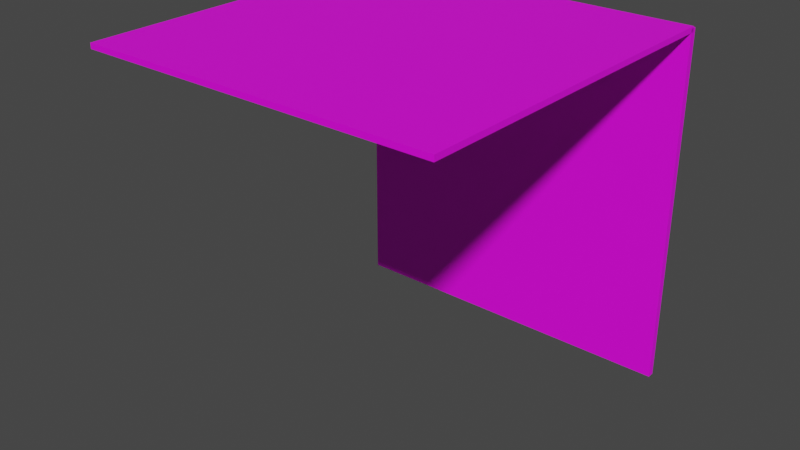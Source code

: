 # Source: FoldBox3.blend  (saved by Blender 3.1.7; exported with 4.5.12 LTS)
import bpy
from mathutils import Matrix  # noqa: F401  (used for matrix-valued properties, if any)

bpy.ops.wm.read_factory_settings(use_empty=True)
scene = bpy.context.scene
scene.name = 'Scene'

# ---- collections
col_collection = bpy.data.collections.new('Collection'); scene.collection.children.link(col_collection)

# ---- images (referenced by path relative to the original .blend; pixels are not part of the script)
import os
ASSET_DIR = os.environ.get("B2B_ASSET_DIR", "")  # directory of the original .blend (textures are referenced by path, not embedded)
HERE = os.path.dirname(os.path.abspath(__file__))  # packed textures are extracted next to this script under _unpacked/

def load_image(name, relpath, width, height, colorspace="sRGB"):
    """Load a texture the original file referenced (path relative to the .blend, or extracted next to this script)."""
    p = next((c for c in (os.path.join(HERE, relpath), os.path.join(ASSET_DIR, relpath)) if relpath and os.path.exists(c)), "")
    if p:
        img = bpy.data.images.load(p, check_existing=True)
        img.name = name
    else:  # same state as the original file: an image datablock whose file is absent (Cycles renders it pink)
        img = bpy.data.images.new(name, width, height)
        img.source = "FILE"
        img.filepath = "//" + (relpath or name)
    img.colorspace_settings.name = colorspace
    return img
img_map05_png = load_image('Map05.png', 'Map05.png', 1024, 1024, 'sRGB')
img_map06_png = load_image('Map06.png', 'Map06.png', 1024, 1024, 'sRGB')
img_map07_png = load_image('Map07.png', 'Map07.png', 1024, 1024, 'sRGB')
img_map08_png = load_image('Map08.png', 'Map08.png', 1024, 1024, 'sRGB')
img_map00_png = load_image('Map00.png', 'Map00.png', 1024, 1024, 'sRGB')
img_map01_png = load_image('Map01.png', 'Map01.png', 1024, 1024, 'sRGB')
img_map02_png = load_image('Map02.png', 'Map02.png', 1024, 1024, 'sRGB')
img_map03_png = load_image('Map03.png', 'Map03.png', 1024, 1024, 'sRGB')
img_map04_png = load_image('Map04.png', 'Map04.png', 1024, 1024, 'sRGB')

# ---- materials (node trees are filled in below, after node groups)
mat_material_005 = bpy.data.materials.new('Material.005')
mat_material_006 = bpy.data.materials.new('Material.006')
mat_material_007 = bpy.data.materials.new('Material.007')
mat_material_008 = bpy.data.materials.new('Material.008')
mat_material_009 = bpy.data.materials.new('Material.009')
mat_material_001 = bpy.data.materials.new('Material.001')
mat_material_002 = bpy.data.materials.new('Material.002')
mat_material_003 = bpy.data.materials.new('Material.003')
mat_material_004 = bpy.data.materials.new('Material.004')

# ---- material node trees
mat_material_005.use_nodes = True; mat_material_005.node_tree.nodes.clear()
_N = mat_material_005.node_tree.nodes; _L = mat_material_005.node_tree.links
n0 = _N.new('ShaderNodeBsdfPrincipled'); n0.name = 'Principled BSDF'; n0.location = (10, 300)
n0.distribution = 'GGX'
n0.subsurface_method = 'RANDOM_WALK_SKIN'
n0.inputs[3].default_value = 1.45
n0.inputs[27].default_value = (0.0, 0.0, 0.0, 1.0)
n0.inputs[28].default_value = 1.0
n1 = _N.new('ShaderNodeOutputMaterial'); n1.name = 'Material Output'; n1.location = (300, 300)
n2 = _N.new('ShaderNodeTexImage'); n2.name = 'Image Texture'; n2.location = (-280, 280)
n2.image = img_map05_png
_L.new(n0.outputs[0], n1.inputs[0])
_L.new(n2.outputs[0], n0.inputs[0])
n1.is_active_output = True
mat_material_006.use_nodes = True; mat_material_006.node_tree.nodes.clear()
_N = mat_material_006.node_tree.nodes; _L = mat_material_006.node_tree.links
n0 = _N.new('ShaderNodeBsdfPrincipled'); n0.name = 'Principled BSDF'; n0.location = (10, 300)
n0.distribution = 'GGX'
n0.subsurface_method = 'RANDOM_WALK_SKIN'
n0.inputs[3].default_value = 1.45
n0.inputs[27].default_value = (0.0, 0.0, 0.0, 1.0)
n0.inputs[28].default_value = 1.0
n1 = _N.new('ShaderNodeOutputMaterial'); n1.name = 'Material Output'; n1.location = (300, 300)
n2 = _N.new('ShaderNodeTexImage'); n2.name = 'Image Texture'; n2.location = (-280, 280)
n2.image = img_map06_png
_L.new(n0.outputs[0], n1.inputs[0])
_L.new(n2.outputs[0], n0.inputs[0])
n1.is_active_output = True
mat_material_007.use_nodes = True; mat_material_007.node_tree.nodes.clear()
_N = mat_material_007.node_tree.nodes; _L = mat_material_007.node_tree.links
n0 = _N.new('ShaderNodeBsdfPrincipled'); n0.name = 'Principled BSDF'; n0.location = (10, 300)
n0.distribution = 'GGX'
n0.subsurface_method = 'RANDOM_WALK_SKIN'
n0.inputs[3].default_value = 1.45
n0.inputs[27].default_value = (0.0, 0.0, 0.0, 1.0)
n0.inputs[28].default_value = 1.0
n1 = _N.new('ShaderNodeOutputMaterial'); n1.name = 'Material Output'; n1.location = (300, 300)
n2 = _N.new('ShaderNodeTexImage'); n2.name = 'Image Texture'; n2.location = (-280, 280)
n2.image = img_map07_png
_L.new(n0.outputs[0], n1.inputs[0])
_L.new(n2.outputs[0], n0.inputs[0])
n1.is_active_output = True
mat_material_008.use_nodes = True; mat_material_008.node_tree.nodes.clear()
_N = mat_material_008.node_tree.nodes; _L = mat_material_008.node_tree.links
n0 = _N.new('ShaderNodeBsdfPrincipled'); n0.name = 'Principled BSDF'; n0.location = (10, 300)
n0.distribution = 'GGX'
n0.subsurface_method = 'RANDOM_WALK_SKIN'
n0.inputs[3].default_value = 1.45
n0.inputs[27].default_value = (0.0, 0.0, 0.0, 1.0)
n0.inputs[28].default_value = 1.0
n1 = _N.new('ShaderNodeOutputMaterial'); n1.name = 'Material Output'; n1.location = (300, 300)
n2 = _N.new('ShaderNodeTexImage'); n2.name = 'Image Texture'; n2.location = (-280, 280)
n2.image = img_map08_png
_L.new(n0.outputs[0], n1.inputs[0])
_L.new(n2.outputs[0], n0.inputs[0])
n1.is_active_output = True
mat_material_009.use_nodes = True; mat_material_009.node_tree.nodes.clear()
_N = mat_material_009.node_tree.nodes; _L = mat_material_009.node_tree.links
n0 = _N.new('ShaderNodeBsdfPrincipled'); n0.name = 'Principled BSDF'; n0.location = (10, 300)
n0.distribution = 'GGX'
n0.subsurface_method = 'RANDOM_WALK_SKIN'
n0.inputs[3].default_value = 1.45
n0.inputs[27].default_value = (0.0, 0.0, 0.0, 1.0)
n0.inputs[28].default_value = 1.0
n1 = _N.new('ShaderNodeOutputMaterial'); n1.name = 'Material Output'; n1.location = (300, 300)
n2 = _N.new('ShaderNodeTexImage'); n2.name = 'Image Texture'; n2.location = (-280, 280)
n2.image = img_map00_png
_L.new(n0.outputs[0], n1.inputs[0])
_L.new(n2.outputs[0], n0.inputs[0])
n1.is_active_output = True
mat_material_001.use_nodes = True; mat_material_001.node_tree.nodes.clear()
_N = mat_material_001.node_tree.nodes; _L = mat_material_001.node_tree.links
n0 = _N.new('ShaderNodeBsdfPrincipled'); n0.name = 'Principled BSDF'; n0.location = (10, 300)
n0.distribution = 'GGX'
n0.subsurface_method = 'RANDOM_WALK_SKIN'
n0.inputs[3].default_value = 1.45
n0.inputs[27].default_value = (0.0, 0.0, 0.0, 1.0)
n0.inputs[28].default_value = 1.0
n1 = _N.new('ShaderNodeOutputMaterial'); n1.name = 'Material Output'; n1.location = (300, 300)
n2 = _N.new('ShaderNodeTexImage'); n2.name = 'Image Texture'; n2.location = (-280, 280)
n2.image = img_map01_png
_L.new(n0.outputs[0], n1.inputs[0])
_L.new(n2.outputs[0], n0.inputs[0])
n1.is_active_output = True
mat_material_002.use_nodes = True; mat_material_002.node_tree.nodes.clear()
_N = mat_material_002.node_tree.nodes; _L = mat_material_002.node_tree.links
n0 = _N.new('ShaderNodeBsdfPrincipled'); n0.name = 'Principled BSDF'; n0.location = (10, 300)
n0.distribution = 'GGX'
n0.subsurface_method = 'RANDOM_WALK_SKIN'
n0.inputs[3].default_value = 1.45
n0.inputs[27].default_value = (0.0, 0.0, 0.0, 1.0)
n0.inputs[28].default_value = 1.0
n1 = _N.new('ShaderNodeOutputMaterial'); n1.name = 'Material Output'; n1.location = (300, 300)
n2 = _N.new('ShaderNodeTexImage'); n2.name = 'Image Texture'; n2.location = (-280, 280)
n2.image = img_map02_png
_L.new(n0.outputs[0], n1.inputs[0])
_L.new(n2.outputs[0], n0.inputs[0])
n1.is_active_output = True
mat_material_003.use_nodes = True; mat_material_003.node_tree.nodes.clear()
_N = mat_material_003.node_tree.nodes; _L = mat_material_003.node_tree.links
n0 = _N.new('ShaderNodeBsdfPrincipled'); n0.name = 'Principled BSDF'; n0.location = (10, 300)
n0.distribution = 'GGX'
n0.subsurface_method = 'RANDOM_WALK_SKIN'
n0.inputs[3].default_value = 1.45
n0.inputs[27].default_value = (0.0, 0.0, 0.0, 1.0)
n0.inputs[28].default_value = 1.0
n1 = _N.new('ShaderNodeOutputMaterial'); n1.name = 'Material Output'; n1.location = (300, 300)
n2 = _N.new('ShaderNodeTexImage'); n2.name = 'Image Texture'; n2.location = (-280, 280)
n2.image = img_map03_png
_L.new(n0.outputs[0], n1.inputs[0])
_L.new(n2.outputs[0], n0.inputs[0])
n1.is_active_output = True
mat_material_004.use_nodes = True; mat_material_004.node_tree.nodes.clear()
_N = mat_material_004.node_tree.nodes; _L = mat_material_004.node_tree.links
n0 = _N.new('ShaderNodeBsdfPrincipled'); n0.name = 'Principled BSDF'; n0.location = (10, 300)
n0.distribution = 'GGX'
n0.subsurface_method = 'RANDOM_WALK_SKIN'
n0.inputs[3].default_value = 1.45
n0.inputs[27].default_value = (0.0, 0.0, 0.0, 1.0)
n0.inputs[28].default_value = 1.0
n1 = _N.new('ShaderNodeOutputMaterial'); n1.name = 'Material Output'; n1.location = (300, 300)
n2 = _N.new('ShaderNodeTexImage'); n2.name = 'Image Texture'; n2.location = (-280, 280)
n2.image = img_map04_png
_L.new(n0.outputs[0], n1.inputs[0])
_L.new(n2.outputs[0], n0.inputs[0])
n1.is_active_output = True

# ---- world
world_world = bpy.data.worlds.new('World'); scene.world = world_world
world_world.use_nodes = True; world_world.node_tree.nodes.clear()
_N = world_world.node_tree.nodes; _L = world_world.node_tree.links
n0 = _N.new('ShaderNodeOutputWorld'); n0.name = 'World Output'; n0.location = (300, 300)
n1 = _N.new('ShaderNodeBackground'); n1.name = 'Background'; n1.location = (10, 300)
n1.inputs[0].default_value = (0.05088, 0.05088, 0.05088, 1.0)
_L.new(n1.outputs[0], n0.inputs[0])
n0.is_active_output = True
world_world.color = (0.05088, 0.05088, 0.05088)
world_world.use_sun_shadow = False
world_world.sun_shadow_jitter_overblur = 0.0

# ---- meshes
me_cube_001 = bpy.data.meshes.new('Cube.001')
me_cube_001.from_pydata([(-1.0, -1.0, 1.01), (1.0, -1.0, 1.01), (-1.0, 1.0, 1.01), (1.0, 1.0, 1.01), (0.0, -1.0, 1.01), (0.0, 1.0, 1.01), (-1.0, 0.0, 1.01), (1.0, 0.0, 1.01), (0.0, 0.0, 1.01), (-1.0, -1.0, 0.98), (1.0, -1.0, 0.98), (-1.0, 1.0, 0.98), (1.0, 1.0, 0.98), (0.0, -1.0, 0.98), (0.0, 1.0, 0.98), (-1.0, 0.0, 0.98), (1.0, 0.0, 0.98), (0.0, 0.0, 0.98), (-1.0, -1.019, -1.0), (-1.0, -1.019, 1.0), (-1.0, -0.9805, -1.0), (-1.0, -0.9805, 1.0), (1.0, -1.019, -1.0), (1.0, -1.019, 1.0), (1.0, -0.9805, -1.0), (1.0, -0.9805, 1.0), (0.0, -0.9805, -1.0), (0.0, -0.9805, 1.0), (0.0, -1.019, -1.0), (0.0, -1.019, 1.0), (-1.0, -1.019, 0.0), (-1.0, -0.9805, 0.0), (1.0, -0.9805, 0.0), (1.0, -1.019, 0.0), (0.0, -1.019, 0.0), (0.0, -0.9805, 0.0), (-1.0, -1.0, -1.0), (-1.0, -1.0, 1.0), (1.0, -1.0, -1.0), (1.0, -1.0, 1.0), (0.0, -1.0, 1.0), (0.0, -1.0, -1.0), (1.0, -1.0, 0.0), (-1.0, -1.0, 0.0)], [], [(13, 17, 15, 9), (4, 0, 6, 8), (1, 4, 8, 7), (7, 8, 5, 3), (10, 16, 17, 13), (1, 7, 16, 10), (17, 14, 11, 15), (16, 12, 14, 17), (8, 6, 2, 5), (0, 4, 13, 9), (7, 3, 12, 16), (6, 0, 9, 15), (2, 6, 15, 11), (3, 5, 14, 12), (5, 2, 11, 14), (4, 1, 10, 13), (25, 35, 27), (23, 42, 39), (19, 34, 29), (22, 41, 38), (19, 40, 37), (29, 39, 40), (28, 36, 41), (29, 33, 23), (27, 31, 21), (35, 20, 31), (34, 22, 33), (30, 28, 34), (33, 38, 42), (32, 26, 35), (31, 36, 43), (37, 30, 19), (27, 35, 31), (29, 34, 33), (28, 18, 36), (29, 23, 39), (19, 29, 40), (22, 28, 41), (19, 30, 34), (23, 33, 42), (25, 32, 35), (39, 32, 25), (38, 26, 24), (37, 27, 21), (40, 25, 27), (41, 20, 26), (42, 24, 32), (43, 18, 30), (21, 43, 37), (35, 26, 20), (34, 28, 22), (30, 18, 28), (33, 22, 38), (32, 24, 26), (31, 20, 36), (37, 43, 30), (39, 42, 32), (38, 41, 26), (37, 40, 27), (40, 39, 25), (41, 36, 20), (42, 38, 24), (43, 36, 18), (21, 31, 43)])
me_cube_001.polygons.foreach_set('material_index', [7, 7, 8, 6, 8, 8, 5, 6, 5, 7, 6, 7, 5, 6, 5, 8, 4, 4, 0, 4, 4, 4, 4, 1, 4, 4, 3, 2, 4, 4, 4, 4, 4, 1, 4, 4, 4, 4, 0, 4, 4, 4, 4, 4, 4, 4, 4, 4, 4, 4, 3, 2, 4, 4, 4, 4, 4, 4, 4, 4, 4, 4, 4, 4])
_uv = me_cube_001.uv_layers.new(name='UVMap')
_uv.uv.foreach_set('vector', [1.0, 0.0, 1.0, 1.0, 0.0, 1.0, 0.0, 0.0, 1.0, 0.0, 0.0, 0.0, 0.0, 1.0, 1.0, 1.0, 1.0, 0.0, 0.0, 0.0, 0.0, 1.0, 1.0, 1.0, 1.0, 0.0, 0.0, 0.0, 0.0, 1.0, 1.0, 1.0, 1.0, 0.0, 1.0, 1.0, 0.0, 1.0, 0.0, 0.0, 1.0, 0.0, 1.0, 1.0, 1.0, 1.0, 1.0, 0.0, 1.0, 0.0, 1.0, 1.0, 0.0, 1.0, 0.0, 0.0, 1.0, 0.0, 1.0, 1.0, 0.0, 1.0, 0.0, 0.0, 1.0, 0.0, 0.0, 0.0, 0.0, 1.0, 1.0, 1.0, 0.0, 0.0, 1.0, 0.0, 1.0, 0.0, 0.0, 0.0, 1.0, 0.0, 1.0, 1.0, 1.0, 1.0, 1.0, 0.0, 0.0, 1.0, 0.0, 0.0, 0.0, 0.0, 0.0, 1.0, 0.0, 1.0, 0.0, 0.0, 0.0, 0.0, 0.0, 1.0, 1.0, 1.0, 0.0, 1.0, 0.0, 1.0, 1.0, 1.0, 1.0, 1.0, 0.0, 1.0, 0.0, 1.0, 1.0, 1.0, 0.0, 0.0, 1.0, 0.0, 1.0, 0.0, 0.0, 0.0, 0.625, 0.5, 0.5, 0.375, 0.625, 0.375, 0.625, 0.75, 0.5, 0.625, 0.625, 0.625, 0.0, 1.0, 1.0, 0.0, 1.0, 1.0, 0.375, 0.75, 0.25, 0.625, 0.375, 0.625, 0.875, 0.75, 0.75, 0.625, 0.875, 0.625, 0.75, 0.75, 0.625, 0.625, 0.75, 0.625, 0.25, 0.75, 0.125, 0.625, 0.25, 0.625, 0.0, 1.0, 1.0, 2.98e-08, 1.0, 1.0, 0.625, 0.375, 0.5, 0.25, 0.625, 0.25, 0.5, 0.375, 0.375, 0.25, 0.5, 0.25, 0.0, 1.0, 1.0, 2.98e-08, 1.0, 1.0, 0.0, 1.0, 1.0, 2.98e-08, 1.0, 1.0, 0.5, 0.75, 0.375, 0.625, 0.5, 0.625, 0.5, 0.5, 0.375, 0.375, 0.5, 0.375, 0.5, 0.25, 0.375, 0.125, 0.5, 0.125, 0.625, 0.125, 0.5, 0.0, 0.625, 0.0, 0.625, 0.375, 0.5, 0.375, 0.5, 0.25, 0.0, 1.0, 2.98e-08, 0.0, 1.0, 2.98e-08, 0.25, 0.75, 0.125, 0.75, 0.125, 0.625, 0.75, 0.75, 0.625, 0.75, 0.625, 0.625, 0.875, 0.75, 0.75, 0.75, 0.75, 0.625, 0.375, 0.75, 0.25, 0.75, 0.25, 0.625, 0.0, 1.0, 0.0, 0.0, 1.0, 0.0, 0.625, 0.75, 0.5, 0.75, 0.5, 0.625, 0.625, 0.5, 0.5, 0.5, 0.5, 0.375, 0.625, 0.625, 0.5, 0.5, 0.625, 0.5, 0.375, 0.625, 0.25, 0.5, 0.375, 0.5, 0.875, 0.625, 0.75, 0.5, 0.875, 0.5, 0.75, 0.625, 0.625, 0.5, 0.75, 0.5, 0.25, 0.625, 0.125, 0.5, 0.25, 0.5, 0.5, 0.625, 0.375, 0.5, 0.5, 0.5, 0.5, 0.125, 0.375, 0.0, 0.5, 0.0, 0.625, 0.25, 0.5, 0.125, 0.625, 0.125, 0.5, 0.375, 0.375, 0.375, 0.375, 0.25, 0.0, 1.0, 2.98e-08, 0.0, 1.0, 2.98e-08, 0.0, 1.0, 2.98e-08, 0.0, 1.0, 2.98e-08, 0.5, 0.75, 0.375, 0.75, 0.375, 0.625, 0.5, 0.5, 0.375, 0.5, 0.375, 0.375, 0.5, 0.25, 0.375, 0.25, 0.375, 0.125, 0.625, 0.125, 0.5, 0.125, 0.5, 0.0, 0.625, 0.625, 0.5, 0.625, 0.5, 0.5, 0.375, 0.625, 0.25, 0.625, 0.25, 0.5, 0.875, 0.625, 0.75, 0.625, 0.75, 0.5, 0.75, 0.625, 0.625, 0.625, 0.625, 0.5, 0.25, 0.625, 0.125, 0.625, 0.125, 0.5, 0.5, 0.625, 0.375, 0.625, 0.375, 0.5, 0.5, 0.125, 0.375, 0.125, 0.375, 0.0, 0.625, 0.25, 0.5, 0.25, 0.5, 0.125])
me_cube_001.materials.append(mat_material_005)
me_cube_001.materials.append(mat_material_006)
me_cube_001.materials.append(mat_material_007)
me_cube_001.materials.append(mat_material_008)
me_cube_001.materials.append(mat_material_009)
me_cube_001.materials.append(mat_material_001)
me_cube_001.materials.append(mat_material_002)
me_cube_001.materials.append(mat_material_003)
me_cube_001.materials.append(mat_material_004)
me_cube_001.use_remesh_fix_poles = True
me_cube_001.use_remesh_preserve_attributes = False
me_cube_001.update()
arm_armature = bpy.data.armatures.new('Armature')  # bones are not reproduced

# ---- objects
ob_armature = bpy.data.objects.new('Armature', arm_armature)
ob_cube_001 = bpy.data.objects.new('Cube.001', me_cube_001)

# ---- transforms, parenting, visibility, modifiers, constraints
ob_armature.location = (0.0, 0.0, 0.0)
ob_armature.rotation_euler = (0.0, -0.0, -3.142)
ob_cube_001.parent = ob_armature
ob_cube_001.location = (0.0, 0.0, 0.0)
_vg = ob_cube_001.vertex_groups.new(name='Bone')
for _i, _w in zip([9, 10, 11, 12, 13, 14, 15, 16, 17], [0.0, 0.0, 0.0, 0.0, 0.0, 0.0, 0.0, 0.0, 0.0]): _vg.add([_i], _w, 'REPLACE')
_vg = ob_cube_001.vertex_groups.new(name='Bone.001')
for _i, _w in zip([9, 10, 11, 12, 13, 14, 15, 16, 17], [0.0, 0.0, 0.0, 0.0, 0.0, 0.0, 0.0, 0.0, 0.0]): _vg.add([_i], _w, 'REPLACE')
_vg = ob_cube_001.vertex_groups.new(name='Bone.002')
for _i, _w in zip([0, 1, 2, 3, 4, 5, 6, 7, 8, 9, 10, 11, 12, 13, 14, 15, 16, 17, 19, 21, 23, 25, 27, 29, 30, 33, 34, 37, 39, 40, 43], [1.0, 1.0, 1.0, 1.0, 1.0, 1.0, 1.0, 1.0, 1.0, 1.0, 1.0, 1.0, 1.0, 1.0, 1.0, 1.0, 1.0, 1.0, 0.0, 0.0, 0.0, 0.0, 0.0, 0.0, 0.0, 0.0, 0.0, 0.0, 0.0, 0.0, 0.0]): _vg.add([_i], _w, 'REPLACE')
_vg = ob_cube_001.vertex_groups.new(name='Bone.003')
for _i, _w in zip([9, 10, 11, 12, 13, 14, 15, 16, 17], [0.0, 0.0, 0.0, 0.0, 0.0, 0.0, 0.0, 0.0, 0.0]): _vg.add([_i], _w, 'REPLACE')
_vg = ob_cube_001.vertex_groups.new(name='Bone.004')
for _i, _w in zip([0, 1, 2, 3, 4, 5, 6, 7, 8, 9, 10, 11, 12, 13, 14, 15, 16, 17, 19, 21, 23, 25, 27, 29, 30, 33, 34, 37, 39, 40, 43], [1.0, 1.0, 1.0, 1.0, 1.0, 1.0, 1.0, 1.0, 1.0, 1.0, 1.0, 1.0, 1.0, 1.0, 1.0, 1.0, 1.0, 1.0, 0.0, 0.0, 0.0, 0.0, 0.0, 0.0, 0.0, 0.0, 0.0, 0.0, 0.0, 0.0, 0.0]): _vg.add([_i], _w, 'REPLACE')
_vg = ob_cube_001.vertex_groups.new(name='Bone.005')
for _i, _w in zip([9, 10, 11, 12, 13, 14, 15, 16, 17], [0.0, 0.0, 0.0, 0.0, 0.0, 0.0, 0.0, 0.0, 0.0]): _vg.add([_i], _w, 'REPLACE')
_vg = ob_cube_001.vertex_groups.new(name='Bone.006')
for _i, _w in zip([0, 1, 2, 3, 4, 5, 6, 7, 8, 9, 10, 11, 12, 13, 14, 15, 16, 17, 18, 19, 20, 21, 22, 23, 24, 25, 26, 27, 28, 29, 30, 31, 32, 33, 34, 35, 36, 37, 38, 39, 40, 41, 42, 43], [0.0, 0.0, 0.0, 0.0, 0.0, 0.0, 0.0, 0.0, 0.0, 0.0, 0.0, 0.0, 0.0, 0.0, 0.0, 0.0, 0.0, 0.0, 1.0, 1.0, 1.0, 1.0, 1.0, 1.0, 1.0, 1.0, 1.0, 1.0, 1.0, 1.0, 1.0, 1.0, 1.0, 1.0, 1.0, 1.0, 1.0, 1.0, 1.0, 1.0, 1.0, 1.0, 1.0, 1.0]): _vg.add([_i], _w, 'REPLACE')
_vg = ob_cube_001.vertex_groups.new(name='Bone.007')
for _i, _w in zip([0, 1, 2, 3, 4, 5, 6, 7, 8, 9, 10, 11, 12, 13, 14, 15, 16, 17, 19, 20, 21, 22, 23, 24, 25, 26, 27, 28, 29, 30, 31, 32, 33, 34, 35, 36, 37, 38, 39, 40, 41, 42, 43], [0.0, 0.0, 2.291e-27, 0.001445, 0.0, 1.339e-12, 4.498e-43, 5.194e-08, 6.406e-06, 0.0, 0.0, 0.0, 0.0, 0.0, 0.0, 0.0, 7.987e-44, 0.0, 0.0, 0.0, 0.0, 0.0, 0.0, 0.0, 0.0, 0.0, 0.0, 0.0, 0.0, 0.0, 0.0, 0.0, 0.0, 0.0, 0.0, 0.0, 0.0, 0.0, 0.0, 0.0, 0.0, 0.0, 0.0]): _vg.add([_i], _w, 'REPLACE')
_vg = ob_cube_001.vertex_groups.new(name='Bone.008')
for _i, _w in zip([0, 1, 2, 3, 4, 5, 6, 7, 8, 9, 10, 11, 12, 13, 14, 15, 16, 17, 18, 19, 21, 22, 23, 25, 27, 28, 29, 30, 31, 32, 33, 34, 35, 36, 37, 39, 40, 41, 42, 43], [2.034e-07, 4.026e-05, 0.0, 1.455e-17, 4.193e-10, 7.967e-11, 1.764e-08, 1.728e-15, 5.078e-12, 0.0, 0.0, 0.0, 3.259e-39, 0.0, 0.0, 4.204e-45, 0.0, 0.0, 0.0, 0.0, 0.0, 0.0, 0.0, 0.0, 0.0, 0.0, 0.0, 0.0, 0.0, 0.0, 0.0, 0.0, 0.0, 0.0, 0.0, 0.0, 0.0, 0.0, 0.0, 0.0]): _vg.add([_i], _w, 'REPLACE')
_m = ob_cube_001.modifiers.new('Armature', 'ARMATURE')
_m.object = ob_armature

# ---- collection membership
col_collection.objects.link(ob_armature)
col_collection.objects.link(ob_cube_001)

# ---- scene / render settings (as saved in the file)
scene.frame_start = 1; scene.frame_end = 160; scene.frame_set(4)
scene.render.engine = 'CYCLES'
scene.render.fps = 60
scene.cycles.samples = 128
scene.cycles.sampling_pattern = 'TABULATED_SOBOL'
scene.cycles.use_light_tree = False
scene.view_settings.view_transform = 'Filmic'
bpy.context.view_layer.update()

# ---- added for rendering (the .blend has no active camera and no usable light): camera, sun
cam_auto = bpy.data.cameras.new('AutoCamera')
cam_auto.lens = 50.0
cam_auto.sensor_width = 36.0
cam_auto.clip_end = 1000.0
ob_auto_camera = bpy.data.objects.new('AutoCamera', cam_auto)
scene.collection.objects.link(ob_auto_camera)
ob_auto_camera.location = (3.22084, -3.85527, 2.58168)
ob_auto_camera.rotation_euler = (1.09748, -7.21219e-08, 0.694738)
scene.camera = ob_auto_camera
light_auto_sun = bpy.data.lights.new('AutoSun', 'SUN')
light_auto_sun.energy = 3.0
light_auto_sun.angle = 0.0523599
ob_auto_sun = bpy.data.objects.new('AutoSun', light_auto_sun)
scene.collection.objects.link(ob_auto_sun)
ob_auto_sun.rotation_euler = (0.872665, 0.174533, 0.523599)
bpy.context.view_layer.update()
